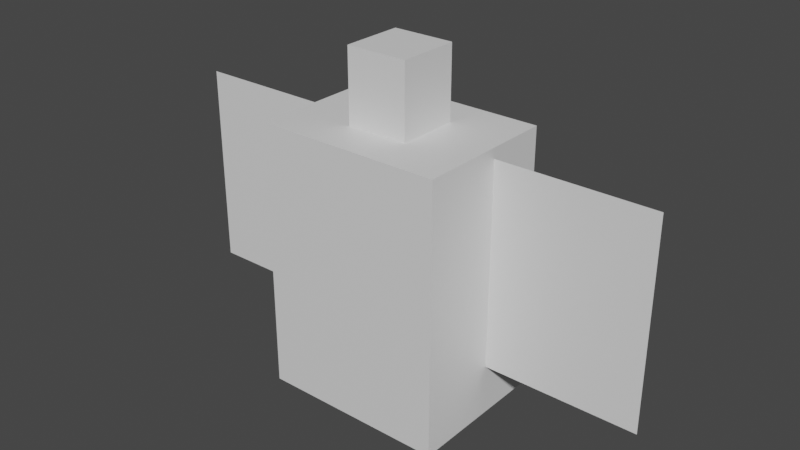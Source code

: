 # Source: rotom_frost.blend  (saved by Blender 2.81.16; exported with 4.5.12 LTS)
import bpy
from mathutils import Matrix  # noqa: F401  (used for matrix-valued properties, if any)

bpy.ops.wm.read_factory_settings(use_empty=True)
scene = bpy.context.scene
scene.name = 'Scene'

# ---- collections
col_collection = bpy.data.collections.new('Collection'); scene.collection.children.link(col_collection)

# ---- materials (node trees are filled in below, after node groups)
mat_default_obj = bpy.data.materials.new('Default OBJ')
mat_default_obj.use_transparent_shadow = False

# ---- material node trees
mat_default_obj.use_nodes = True; mat_default_obj.node_tree.nodes.clear()
_N = mat_default_obj.node_tree.nodes; _L = mat_default_obj.node_tree.links
n0 = _N.new('ShaderNodeOutputMaterial'); n0.name = 'Material Output'; n0.location = (300, 300)
n1 = _N.new('ShaderNodeBsdfPrincipled'); n1.name = 'Principled BSDF'; n1.location = (10, 300)
n1.distribution = 'GGX'
n1.subsurface_method = 'BURLEY'
n1.inputs[3].default_value = 1.45
n1.inputs[27].default_value = (0.0, 0.0, 0.0, 1.0)
n1.inputs[28].default_value = 1.0
_L.new(n1.outputs[0], n0.inputs[0])
n0.is_active_output = True

# ---- world
world_world = bpy.data.worlds.new('World'); scene.world = world_world
world_world.use_nodes = True; world_world.node_tree.nodes.clear()
_N = world_world.node_tree.nodes; _L = world_world.node_tree.links
n0 = _N.new('ShaderNodeOutputWorld'); n0.name = 'World Output'; n0.location = (300, 300)
n1 = _N.new('ShaderNodeBackground'); n1.name = 'Background'; n1.location = (10, 300)
n1.inputs[0].default_value = (0.05088, 0.05088, 0.05088, 1.0)
_L.new(n1.outputs[0], n0.inputs[0])
n0.is_active_output = True
world_world.color = (0.05088, 0.05088, 0.05088)
world_world.use_sun_shadow = False
world_world.sun_shadow_jitter_overblur = 0.0

# ---- meshes
me_shape1 = bpy.data.meshes.new('shape1')
me_shape1.from_pydata([(0.25, -0.375, -0.1875), (-0.25, -0.375, -0.1875), (-0.25, 0.375, -0.1875), (0.25, 0.375, -0.1875), (-0.25, -0.375, 0.1875), (0.25, -0.375, 0.1875), (0.25, 0.375, 0.1875), (-0.25, 0.375, 0.1875)], [], [(0, 1, 2, 3), (4, 5, 6, 7), (3, 2, 7, 6), (5, 4, 1, 0), (5, 0, 3, 6), (1, 4, 7, 2)])
_uv = me_shape1.uv_layers.new(name='UVMap')
_uv.uv.foreach_set('vector', [0.09375, 0.4375, 0.2188, 0.4375, 0.2188, 0.8125, 0.09375, 0.8125, 0.3125, 0.4375, 0.4375, 0.4375, 0.4375, 0.8125, 0.3125, 0.8125, 0.09375, 0.8125, 0.2188, 0.8125, 0.2188, 1.0, 0.09375, 1.0, 0.2188, 0.8125, 0.3438, 0.8125, 0.3438, 1.0, 0.2188, 1.0, 0.0, 0.4375, 0.09375, 0.4375, 0.09375, 0.8125, 0.0, 0.8125, 0.2188, 0.4375, 0.3125, 0.4375, 0.3125, 0.8125, 0.2188, 0.8125])
me_shape1.materials.append(mat_default_obj)
me_shape1.use_remesh_fix_poles = True
me_shape1.use_remesh_preserve_attributes = False
me_shape1.use_mirror_vertex_groups = False
me_shape1.update()
me_shape2 = bpy.data.meshes.new('shape2')
me_shape2.from_pydata([(0.2812, -0.4062, -0.2188), (-0.2812, -0.4062, -0.2188), (-0.2812, 0.4062, -0.2188), (0.2812, 0.4062, -0.2188), (-0.2812, -0.4062, 0.2188), (0.2812, -0.4062, 0.2188), (0.2812, 0.4062, 0.2188), (-0.2812, 0.4062, 0.2188)], [], [(0, 1, 2, 3), (4, 5, 6, 7), (3, 2, 7, 6), (5, 4, 1, 0), (5, 0, 3, 6), (1, 4, 7, 2)])
_uv = me_shape2.uv_layers.new(name='UVMap')
_uv.uv.foreach_set('vector', [0.5781, 0.375, 0.7188, 0.375, 0.7188, 0.7812, 0.5781, 0.7812, 0.8281, 0.375, 0.9688, 0.375, 0.9688, 0.7812, 0.8281, 0.7812, 0.5781, 0.7812, 0.7188, 0.7812, 0.7188, 1.0, 0.5781, 1.0, 0.7188, 0.7812, 0.8594, 0.7812, 0.8594, 1.0, 0.7188, 1.0, 0.4688, 0.375, 0.5781, 0.375, 0.5781, 0.7812, 0.4688, 0.7812, 0.7188, 0.375, 0.8281, 0.375, 0.8281, 0.7812, 0.7188, 0.7812])
me_shape2.materials.append(mat_default_obj)
me_shape2.use_remesh_fix_poles = True
me_shape2.use_remesh_preserve_attributes = False
me_shape2.use_mirror_vertex_groups = False
me_shape2.update()
me_rightarm1 = bpy.data.meshes.new('rightarm1')
me_rightarm1.from_pydata([(0.25, -0.3125, 0.0), (-0.25, -0.3125, 0.0), (-0.25, 0.3125, 0.0), (0.25, 0.3125, 0.0)], [], [(1, 0, 3, 2)])
_uv = me_rightarm1.uv_layers.new(name='UVMap')
_uv.uv.foreach_set('vector', [0.125, 0.09375, 0.25, 0.09375, 0.25, 0.4062, 0.125, 0.4062])
me_rightarm1.materials.append(mat_default_obj)
me_rightarm1.use_remesh_fix_poles = True
me_rightarm1.use_remesh_preserve_attributes = False
me_rightarm1.use_mirror_vertex_groups = False
me_rightarm1.update()
me_leftarm1 = bpy.data.meshes.new('leftarm1')
me_leftarm1.from_pydata([(0.25, -0.3125, 0.0), (-0.25, -0.3125, 0.0), (-0.25, 0.3125, 0.0), (0.25, 0.3125, 0.0)], [], [(1, 0, 3, 2)])
_uv = me_leftarm1.uv_layers.new(name='UVMap')
_uv.uv.foreach_set('vector', [0.25, 0.09375, 0.125, 0.09375, 0.125, 0.4062, 0.25, 0.4062])
me_leftarm1.materials.append(mat_default_obj)
me_leftarm1.use_remesh_fix_poles = True
me_leftarm1.use_remesh_preserve_attributes = False
me_leftarm1.use_mirror_vertex_groups = False
me_leftarm1.update()
me_shape3 = bpy.data.meshes.new('shape3')
me_shape3.from_pydata([(0.0625, -0.09375, -0.0625), (-0.0625, -0.09375, -0.0625), (-0.0625, 0.09375, -0.0625), (0.0625, 0.09375, -0.0625), (-0.0625, -0.09375, 0.0625), (0.0625, -0.09375, 0.0625), (0.0625, 0.09375, 0.0625), (-0.0625, 0.09375, 0.0625)], [], [(0, 1, 2, 3), (4, 5, 6, 7), (3, 2, 7, 6), (5, 4, 1, 0), (5, 0, 3, 6), (1, 4, 7, 2)])
_uv = me_shape3.uv_layers.new(name='UVMap')
_uv.uv.foreach_set('vector', [0.3906, 0.8438, 0.4219, 0.8438, 0.4219, 0.9375, 0.3906, 0.9375, 0.4531, 0.8438, 0.4844, 0.8438, 0.4844, 0.9375, 0.4531, 0.9375, 0.3906, 0.9375, 0.4219, 0.9375, 0.4219, 1.0, 0.3906, 1.0, 0.4219, 0.9375, 0.4531, 0.9375, 0.4531, 1.0, 0.4219, 1.0, 0.3594, 0.8438, 0.3906, 0.8438, 0.3906, 0.9375, 0.3594, 0.9375, 0.4219, 0.8438, 0.4531, 0.8438, 0.4531, 0.9375, 0.4219, 0.9375])
me_shape3.materials.append(mat_default_obj)
me_shape3.use_remesh_fix_poles = True
me_shape3.use_remesh_preserve_attributes = False
me_shape3.use_mirror_vertex_groups = False
me_shape3.update()
me_shape3_000 = bpy.data.meshes.new('shape3.000')
me_shape3_000.from_pydata([(0.09375, -0.125, -0.09375), (-0.09375, -0.125, -0.09375), (-0.09375, 0.125, -0.09375), (0.09375, 0.125, -0.09375), (-0.09375, -0.125, 0.09375), (0.09375, -0.125, 0.09375), (0.09375, 0.125, 0.09375), (-0.09375, 0.125, 0.09375)], [], [(0, 1, 2, 3), (4, 5, 6, 7), (3, 2, 7, 6), (5, 4, 1, 0), (5, 0, 3, 6), (1, 4, 7, 2)])
_uv = me_shape3_000.uv_layers.new(name='UVMap')
_uv.uv.foreach_set('vector', [0.4062, 0.125, 0.4531, 0.125, 0.4531, 0.25, 0.4062, 0.25, 0.5, 0.125, 0.5469, 0.125, 0.5469, 0.25, 0.5, 0.25, 0.4062, 0.25, 0.4531, 0.25, 0.4531, 0.3438, 0.4062, 0.3438, 0.4531, 0.25, 0.5, 0.25, 0.5, 0.3438, 0.4531, 0.3438, 0.3594, 0.125, 0.4062, 0.125, 0.4062, 0.25, 0.3594, 0.25, 0.4531, 0.125, 0.5, 0.125, 0.5, 0.25, 0.4531, 0.25])
me_shape3_000.materials.append(mat_default_obj)
me_shape3_000.use_remesh_fix_poles = True
me_shape3_000.use_remesh_preserve_attributes = False
me_shape3_000.use_mirror_vertex_groups = False
me_shape3_000.update()

# ---- objects
ob_shape1 = bpy.data.objects.new('shape1', me_shape1)
ob_shape2 = bpy.data.objects.new('shape2', me_shape2)
ob_rightarm1 = bpy.data.objects.new('rightarm1', me_rightarm1)
ob_leftarm1 = bpy.data.objects.new('leftarm1', me_leftarm1)
ob_shape3 = bpy.data.objects.new('shape3', me_shape3)
ob_shape3_000 = bpy.data.objects.new('shape3.000', me_shape3_000)

# ---- transforms, parenting, visibility, modifiers, constraints
ob_shape1.location = (0.0, -4.073e-08, 0.4273)
ob_shape1.rotation_euler = (1.571, -0.0, 0.0)
ob_shape1.lineart.crease_threshold = 0.0
ob_shape2.parent = ob_shape1
ob_shape2.matrix_parent_inverse = Matrix(((1.0, 0.0, 0.0, -0.0), (0.0, -1.629e-07, 1.0, -0.4273), (-0.0, -1.0, -1.629e-07, 2.888e-08), (-0.0, 0.0, -0.0, 1.0)))
ob_shape2.location = (0.0, -4.073e-08, 0.4273)
ob_shape2.rotation_euler = (1.571, -0.0, 0.0)
ob_shape2.lineart.crease_threshold = 0.0
ob_rightarm1.parent = ob_shape1
ob_rightarm1.matrix_parent_inverse = Matrix(((1.0, 0.0, 0.0, -0.0), (0.0, -1.629e-07, 1.0, -0.4273), (-0.0, -1.0, -1.629e-07, 2.888e-08), (-0.0, 0.0, -0.0, 1.0)))
ob_rightarm1.location = (0.5, 0.03125, 0.4898)
ob_rightarm1.rotation_euler = (1.571, -0.0, 0.0)
ob_rightarm1.lineart.crease_threshold = 0.0
ob_leftarm1.parent = ob_shape1
ob_leftarm1.matrix_parent_inverse = Matrix(((1.0, 0.0, 0.0, -0.0), (0.0, -1.629e-07, 1.0, -0.4273), (-0.0, -1.0, -1.629e-07, 2.888e-08), (-0.0, 0.0, -0.0, 1.0)))
ob_leftarm1.location = (-0.5, 0.03125, 0.4898)
ob_leftarm1.rotation_euler = (1.571, -0.0, 0.0)
ob_leftarm1.lineart.crease_threshold = 0.0
ob_shape3.parent = ob_shape1
ob_shape3.matrix_parent_inverse = Matrix(((1.0, 0.0, 0.0, -0.0), (0.0, -1.629e-07, 1.0, -0.4273), (-0.0, -1.0, -1.629e-07, 2.888e-08), (-0.0, 0.0, -0.0, 1.0)))
ob_shape3.location = (0.0, -1.171e-07, 0.896)
ob_shape3.rotation_euler = (1.571, -0.0, 0.0)
ob_shape3.lineart.crease_threshold = 0.0
ob_shape3_000.parent = ob_shape1
ob_shape3_000.matrix_parent_inverse = Matrix(((1.0, 0.0, 0.0, -0.0), (0.0, -1.629e-07, 1.0, -0.4273), (-0.0, -1.0, -1.629e-07, 2.888e-08), (-0.0, 0.0, -0.0, 1.0)))
ob_shape3_000.location = (0.0, -1.222e-07, 0.9273)
ob_shape3_000.rotation_euler = (1.571, -0.0, 0.0)
ob_shape3_000.lineart.crease_threshold = 0.0

# ---- collection membership
col_collection.objects.link(ob_shape1)
col_collection.objects.link(ob_shape2)
col_collection.objects.link(ob_rightarm1)
col_collection.objects.link(ob_leftarm1)
col_collection.objects.link(ob_shape3)
col_collection.objects.link(ob_shape3_000)

# ---- scene / render settings (as saved in the file)
scene.frame_start = 1; scene.frame_end = 250; scene.frame_set(1)
scene.render.engine = 'BLENDER_EEVEE_NEXT'
scene.cycles.use_denoising = False
scene.cycles.samples = 128
scene.cycles.sampling_pattern = 'TABULATED_SOBOL'
scene.cycles.use_adaptive_sampling = False
scene.cycles.use_light_tree = False
scene.view_settings.view_transform = 'Filmic'
bpy.context.view_layer.update()

# ---- added for rendering (the .blend has no active camera and no usable light): camera, sun
cam_auto = bpy.data.cameras.new('AutoCamera')
cam_auto.lens = 50.0
cam_auto.sensor_width = 36.0
cam_auto.clip_end = 1000.0
ob_auto_camera = bpy.data.objects.new('AutoCamera', cam_auto)
scene.collection.objects.link(ob_auto_camera)
ob_auto_camera.location = (1.73214, -2.07857, 1.92235)
ob_auto_camera.rotation_euler = (1.09748, -7.21219e-08, 0.694738)
scene.camera = ob_auto_camera
light_auto_sun = bpy.data.lights.new('AutoSun', 'SUN')
light_auto_sun.energy = 3.0
light_auto_sun.angle = 0.0523599
ob_auto_sun = bpy.data.objects.new('AutoSun', light_auto_sun)
scene.collection.objects.link(ob_auto_sun)
ob_auto_sun.rotation_euler = (0.872665, 0.174533, 0.523599)
bpy.context.view_layer.update()
